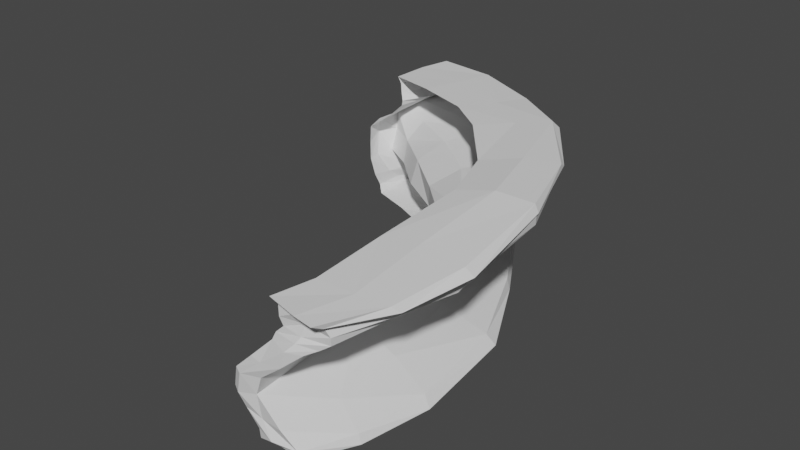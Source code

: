 # Source: Cliff_03.blend  (saved by Blender 2.92.15; exported with 4.5.12 LTS)
import bpy
from mathutils import Matrix  # noqa: F401  (used for matrix-valued properties, if any)

bpy.ops.wm.read_factory_settings(use_empty=True)
scene = bpy.context.scene
scene.name = 'Scene'

# ---- world
world_world = bpy.data.worlds.new('World'); scene.world = world_world
world_world.use_nodes = True; world_world.node_tree.nodes.clear()
_N = world_world.node_tree.nodes; _L = world_world.node_tree.links
n0 = _N.new('ShaderNodeOutputWorld'); n0.name = 'World Output'; n0.location = (300, 300)
n1 = _N.new('ShaderNodeBackground'); n1.name = 'Background'; n1.location = (10, 300)
n1.inputs[0].default_value = (0.05088, 0.05088, 0.05088, 1.0)
_L.new(n1.outputs[0], n0.inputs[0])
n0.is_active_output = True
world_world.color = (0.05088, 0.05088, 0.05088)
world_world.use_sun_shadow = False
world_world.sun_shadow_jitter_overblur = 0.0

# ---- meshes
me_cube_001 = bpy.data.meshes.new('Cube.001')
me_cube_001.from_pydata([(-0.5641, -12.38, -0.7414), (0.237, -12.37, 4.914), (-9.657, 4.218, -0.7608), (-9.403, 5.16, 4.849), (1.213, -12.31, -0.7873), (-9.252, 7.408, -0.6862), (0.1176, -12.08, 3.473), (-9.039, 4.999, 3.588), (-8.475, 7.703, 3.69), (1.966, -12.11, 3.55), (0.3759, -12.15, 4.163), (-9.166, 5.131, 4.128), (-8.285, 8.321, 4.143), (2.423, -12.06, 4.172), (-2.13, -0.7802, -0.857), (-0.892, -0.3215, 4.943), (0.09797, 0.8107, -0.8443), (0.8598, 1.292, 3.599), (1.353, 1.827, 4.208), (-0.2249, -7.837, -0.8298), (3.161, -7.041, 3.711), (3.543, -6.99, 4.148), (0.4403, -7.481, 5.053), (2.629, -7.569, -0.829), (-4.837, 3.659, 4.955), (-4.999, 5.679, -0.7763), (-6.237, 2.894, -0.8075), (-4.002, 6.487, 3.583), (-3.837, 6.785, 4.073), (-0.4424, -11.16, -0.9144), (0.199, -12.0, 4.561), (-7.279, 4.532, 4.938), (-9.934, 4.447, -0.4501), (-9.054, 7.634, -0.3783), (-7.319, 6.834, -0.819), (1.199, -12.43, -0.4286), (-1.345, -12.52, 1.792), (-10.17, 4.11, 2.539), (-10.18, 6.086, 2.681), (0.6672, -12.51, 2.561), (0.0408, -12.18, 3.215), (-8.985, 4.978, 3.832), (-8.195, 7.89, 3.78), (2.386, -12.02, 3.851), (2.444, -10.09, 3.692), (-10.02, 3.91, 1.041), (-10.01, 5.439, 0.9985), (-0.5215, -12.47, 1.048), (-1.118, -12.41, 0.2379), (-9.33, 4.454, 3.168), (-9.216, 6.781, 3.299), (1.487, -12.3, 3.272), (-0.6574, -12.49, 2.475), (0.4742, -12.08, 3.82), (-9.336, 5.291, 4.5), (-8.372, 8.197, 4.522), (2.291, -12.18, 4.507), (3.125, -9.941, 4.18), (-9.929, 4.102, 0.1704), (-9.402, 6.278, 0.1184), (0.5654, -12.55, 0.1783), (-0.5906, -12.4, -0.3598), (-1.561, -12.44, 0.954), (-10.21, 4.115, 1.753), (-10.1, 5.909, 1.926), (-0.2254, -12.51, 1.827), (-4.066, 1.714, -0.8532), (0.2785, -3.314, 5.146), (2.103, -2.991, -0.7801), (-1.455, 4.675, 3.558), (-0.9976, 5.131, 4.095), (-2.388, -0.5159, 0.8054), (-0.1161, 0.9181, -0.4854), (1.235, 1.519, 3.885), (-1.788, -0.2071, 2.599), (-1.389, 0.4151, 0.1218), (-0.3634, 0.7035, 3.238), (-2.467, -0.4664, 1.834), (1.429, 1.746, 4.552), (-0.3513, -3.944, -0.8408), (2.541, -2.909, 3.704), (3.181, -2.47, 4.378), (0.6354, -10.77, 4.979), (2.097, -10.47, -0.8403), (-6.861, 6.502, 4.841), (-0.6831, -7.402, 1.269), (2.268, -7.384, -0.4762), (3.48, -7.275, 3.955), (0.7751, -8.111, 2.874), (0.7402, -7.157, 0.3177), (1.872, -7.577, 3.442), (0.08905, -7.797, 2.121), (3.725, -7.106, 4.554), (-3.12, 2.365, 4.978), (-2.07, 4.368, -0.8207), (-7.612, 4.811, -0.7614), (1.001, -3.901, -0.8808), (1.613, -2.72, 5.306), (-3.447, 2.968, -0.8398), (-1.943, 3.717, 4.946), (-1.246, -12.62, 0.8961), (-10.12, 4.523, 1.018), (-7.968, 3.703, -0.8264), (-6.564, 7.463, 3.577), (-6.454, 8.039, 4.133), (-3.888, 6.918, 4.325), (-6.898, 3.504, 1.948), (-4.713, 5.871, 3.275), (-6.09, 4.07, 0.1989), (-6.248, 4.591, 2.683), (-3.654, 6.721, 3.744), (-5.006, 5.595, -0.4195), (-6.888, 3.016, 0.9988), (-9.761, 5.646, -0.3735), (0.1454, -12.59, -0.43), (-8.514, 6.108, 3.801), (1.311, -12.18, 3.816), (-0.0781, -12.64, 2.537), (-10.37, 4.973, 2.628), (-0.3847, -12.42, 0.1239), (-9.786, 5.011, 0.09598), (-9.391, 5.487, 3.151), (3.293, -10.11, 4.492), (-0.2589, -10.75, 1.973), (0.909, -12.54, 3.282), (1.478, -10.39, 3.367), (-10.53, 5.107, 1.935), (-0.9586, -12.74, 1.811), (0.9123, -10.17, 0.2625), (2.176, -10.74, 4.971), (0.6432, -10.98, 2.704), (2.776, -9.898, 3.887), (0.6777, -10.7, -1.052), (1.964, -10.43, -0.4808), (1.228, -12.25, 4.626), (-9.021, 6.771, 4.416), (-0.6218, -10.2, 1.154), (-4.861, 1.779, 0.949), (-4.013, 5.297, 4.873), (-5.893, 4.052, -0.8159), (-2.109, 4.298, -0.4904), (1.279, -7.643, -0.8954), (-1.207, 4.842, 3.824), (-3.908, 2.753, 2.672), (1.866, -7.203, 5.115), (-3.452, 2.831, 0.2057), (-1.223, -0.2108, -0.839), (0.5326, 0.6134, 5.122), (-2.316, 3.864, 3.191), (-4.971, 1.914, 1.847), (-0.8656, 5.218, 4.459), (-8.819, 6.508, 4.069), (1.371, -12.03, 4.215), (-1.465, -3.48, 1.087), (1.678, -2.999, -0.4571), (2.793, -2.638, 4.079), (0.2118, -3.889, 2.835), (-0.2327, -3.21, 0.2297), (1.316, -3.36, 3.403), (-0.6663, -3.955, 1.986), (3.21, -2.483, 4.78), (-6.538, 8.023, 4.472), (-8.846, 5.153, 1.864), (-7.535, 6.502, 3.227), (-7.787, 5.544, 0.1681), (-8.412, 5.774, 2.724), (-6.44, 7.855, 3.844), (-7.369, 7.047, -0.4134), (-8.53, 4.517, 1.025), (-8.716, 6.435, 3.639), (1.205, -12.35, 3.615), (1.631, -12.76, 4.955), (0.3553, -12.34, -0.6848), (-9.512, 7.052, 4.761), (-9.703, 5.656, -0.6411), (2.496, -12.45, 4.709), (2.408, -12.86, 4.922), (-9.244, 8.564, 4.738), (-8.608, 8.625, 4.564), (1.713, 1.424, 4.924), (1.546, 1.915, 4.656), (4.07, -7.239, 4.687), (3.677, -7.218, 4.931), (-3.831, 7.177, 4.466), (-3.557, 6.931, 4.678), (3.384, -10.48, 4.882), (3.603, -10.21, 4.626), (-1.031, 5.075, 4.841), (-0.7798, 5.239, 4.566), (3.069, -2.391, 5.13), (3.289, -2.487, 4.868), (-6.528, 8.198, 4.748), (-6.384, 8.338, 4.514)], [], [(171, 1, 30, 134), (135, 55, 12, 151), (21, 92, 122, 57), (189, 97, 144, 182), (175, 176, 171, 134, 56), (57, 122, 56, 13), (141, 132, 29, 19), (134, 30, 10, 152), (132, 83, 4, 172), (160, 190, 181, 92), (129, 82, 1, 171), (88, 130, 123, 91), (101, 46, 59, 120), (106, 109, 143, 149), (136, 123, 65, 47), (123, 130, 39, 65), (118, 38, 64, 126), (36, 62, 100, 127), (170, 6, 40, 124), (85, 91, 123, 136), (169, 8, 50, 121), (48, 61, 114, 119), (130, 125, 51, 39), (90, 20, 44, 125), (125, 44, 9, 51), (40, 52, 117, 124), (85, 136, 128, 89), (88, 90, 125, 130), (38, 118, 121, 50), (46, 101, 126, 64), (133, 128, 60, 35), (128, 136, 47, 60), (100, 62, 48, 119), (33, 113, 120, 59), (86, 89, 128, 133), (152, 10, 53, 116), (151, 12, 42, 115), (116, 53, 6, 170), (20, 87, 131, 44), (87, 21, 57, 131), (131, 57, 13, 43), (44, 131, 43, 9), (115, 42, 8, 169), (114, 61, 0, 172), (23, 86, 133, 83), (83, 133, 35, 4), (113, 33, 5, 174), (145, 137, 71, 75), (137, 149, 77, 71), (77, 74, 156, 159), (107, 148, 143, 109), (25, 111, 140, 94), (140, 145, 75, 72), (106, 149, 137, 112), (94, 140, 72, 16), (27, 110, 142, 69), (110, 28, 70, 142), (142, 70, 18, 73), (69, 142, 73, 17), (149, 143, 74, 77), (143, 148, 76, 74), (108, 145, 140, 111), (108, 112, 137, 145), (107, 27, 69, 148), (148, 69, 17, 76), (99, 93, 15, 147), (139, 98, 66, 26), (98, 94, 16, 146), (150, 188, 180, 78), (28, 105, 150, 70), (191, 84, 138, 184), (78, 180, 190, 160), (70, 150, 78, 18), (173, 177, 178, 55, 135), (54, 135, 151, 11), (23, 83, 132, 141), (56, 134, 152, 13), (29, 132, 172, 0), (22, 82, 129, 144), (122, 186, 175, 56), (39, 117, 127, 65), (126, 101, 45, 63), (9, 170, 124, 51), (120, 113, 32, 58), (7, 169, 121, 49), (121, 118, 37, 49), (37, 118, 126, 63), (47, 100, 119, 60), (157, 153, 85, 89), (153, 159, 91, 85), (38, 165, 162, 64), (74, 76, 158, 156), (16, 72, 154, 68), (154, 157, 89, 86), (71, 77, 159, 153), (68, 154, 86, 23), (17, 73, 155, 80), (73, 18, 81, 155), (155, 81, 21, 87), (80, 155, 87, 20), (159, 156, 88, 91), (156, 158, 90, 88), (72, 75, 157, 154), (75, 71, 153, 157), (76, 17, 80, 158), (158, 80, 20, 90), (97, 67, 22, 144), (146, 96, 79, 14), (96, 68, 23, 141), (174, 95, 102, 2), (18, 78, 160, 81), (144, 129, 185, 182), (92, 181, 186, 122), (81, 160, 92, 21), (12, 55, 161, 104), (173, 84, 191, 177), (138, 99, 187, 184), (104, 161, 105, 28), (95, 34, 25, 139), (187, 99, 147, 179), (84, 31, 24, 138), (168, 162, 106, 112), (162, 165, 109, 106), (46, 168, 164, 59), (127, 100, 47, 65), (165, 163, 107, 109), (50, 8, 103, 163), (163, 103, 27, 107), (33, 59, 164, 167), (167, 164, 108, 111), (164, 168, 112, 108), (38, 50, 163, 165), (46, 64, 162, 168), (8, 42, 166, 103), (42, 12, 104, 166), (166, 104, 28, 110), (103, 166, 110, 27), (5, 33, 167, 34), (34, 167, 111, 25), (45, 101, 120, 58), (119, 114, 35, 60), (124, 117, 39, 51), (13, 152, 116, 43), (11, 151, 115, 41), (43, 116, 170, 9), (41, 115, 169, 7), (35, 114, 172, 4), (32, 113, 174, 2), (24, 93, 99, 138), (147, 97, 189, 179), (25, 94, 98, 139), (66, 98, 146, 14), (15, 67, 97, 147), (105, 183, 188, 150), (16, 68, 96, 146), (79, 96, 141, 19), (5, 34, 95, 174), (102, 95, 139, 26), (3, 31, 84, 173), (161, 192, 183, 105), (3, 173, 135, 54), (55, 178, 192, 161), (117, 52, 36, 127), (182, 185, 186, 181), (185, 176, 175, 186), (184, 187, 188, 183), (187, 179, 180, 188), (179, 189, 190, 180), (189, 182, 181, 190), (177, 191, 192, 178), (191, 184, 183, 192), (185, 129, 171, 176)])
_uv = me_cube_001.uv_layers.new(name='UVMap')
_uv.uv.foreach_set('vector', [0.625, 0.875, 0.625, 1.0, 0.6094, 1.0, 0.6094, 0.875, 0.6094, 0.375, 0.6094, 0.5, 0.5938, 0.5, 0.5938, 0.375, 0.5938, 0.6919, 0.6094, 0.6919, 0.6094, 0.7188, 0.5938, 0.7188, 0.6632, 0.6563, 0.75, 0.6562, 0.75, 0.6919, 0.6558, 0.6919, 0.6144, 0.75, 0.625, 0.8206, 0.625, 0.875, 0.6094, 0.875, 0.6094, 0.75, 0.5938, 0.7188, 0.6094, 0.7188, 0.6094, 0.75, 0.5938, 0.75, 0.25, 0.6919, 0.25, 0.7188, 0.125, 0.7188, 0.125, 0.6919, 0.6094, 0.875, 0.6094, 1.0, 0.5938, 1.0, 0.5938, 0.875, 0.25, 0.7188, 0.375, 0.7188, 0.375, 0.75, 0.25, 0.75, 0.6094, 0.6563, 0.6154, 0.6563, 0.615, 0.6919, 0.6094, 0.6919, 0.75, 0.7188, 0.875, 0.7188, 0.875, 0.75, 0.75, 0.75, 0.5156, 0.6919, 0.5156, 0.7188, 0.4844, 0.7188, 0.4844, 0.6919, 0.4531, 0.375, 0.4531, 0.5, 0.4219, 0.5, 0.4219, 0.375, 0.4844, 0.5625, 0.5156, 0.5625, 0.5156, 0.5938, 0.4844, 0.5938, 0.4531, 0.7188, 0.4844, 0.7188, 0.4844, 0.75, 0.4531, 0.75, 0.4844, 0.7188, 0.5156, 0.7188, 0.5156, 0.75, 0.4844, 0.75, 0.5156, 0.375, 0.5156, 0.5, 0.4844, 0.5, 0.4844, 0.375, 0.4844, 1.0, 0.4531, 1.0, 0.4531, 0.875, 0.4844, 0.875, 0.5625, 0.875, 0.5625, 1.0, 0.5469, 1.0, 0.5469, 0.875, 0.4531, 0.6919, 0.4844, 0.6919, 0.4844, 0.7188, 0.4531, 0.7188, 0.5625, 0.375, 0.5625, 0.5, 0.5469, 0.5, 0.5469, 0.375, 0.4219, 1.0, 0.3906, 1.0, 0.3906, 0.875, 0.4219, 0.875, 0.5156, 0.7188, 0.5469, 0.7188, 0.5469, 0.75, 0.5156, 0.75, 0.5469, 0.6919, 0.5625, 0.6919, 0.5625, 0.7188, 0.5469, 0.7188, 0.5469, 0.7188, 0.5625, 0.7188, 0.5625, 0.75, 0.5469, 0.75, 0.5469, 1.0, 0.5156, 1.0, 0.5156, 0.875, 0.5469, 0.875, 0.4531, 0.6919, 0.4531, 0.7188, 0.4219, 0.7188, 0.4219, 0.6919, 0.5156, 0.6919, 0.5469, 0.6919, 0.5469, 0.7188, 0.5156, 0.7188, 0.5156, 0.5, 0.5156, 0.375, 0.5469, 0.375, 0.5469, 0.5, 0.4531, 0.5, 0.4531, 0.375, 0.4844, 0.375, 0.4844, 0.5, 0.3906, 0.7188, 0.4219, 0.7188, 0.4219, 0.75, 0.3906, 0.75, 0.4219, 0.7188, 0.4531, 0.7188, 0.4531, 0.75, 0.4219, 0.75, 0.4531, 0.875, 0.4531, 1.0, 0.4219, 1.0, 0.4219, 0.875, 0.3906, 0.5, 0.3906, 0.375, 0.4219, 0.375, 0.4219, 0.5, 0.3906, 0.6919, 0.4219, 0.6919, 0.4219, 0.7188, 0.3906, 0.7188, 0.5938, 0.875, 0.5938, 1.0, 0.5781, 1.0, 0.5781, 0.875, 0.5938, 0.375, 0.5938, 0.5, 0.5781, 0.5, 0.5781, 0.375, 0.5781, 0.875, 0.5781, 1.0, 0.5625, 1.0, 0.5625, 0.875, 0.5625, 0.6919, 0.5781, 0.6919, 0.5781, 0.7188, 0.5625, 0.7188, 0.5781, 0.6919, 0.5938, 0.6919, 0.5938, 0.7188, 0.5781, 0.7188, 0.5781, 0.7188, 0.5938, 0.7188, 0.5938, 0.75, 0.5781, 0.75, 0.5625, 0.7188, 0.5781, 0.7188, 0.5781, 0.75, 0.5625, 0.75, 0.5781, 0.375, 0.5781, 0.5, 0.5625, 0.5, 0.5625, 0.375, 0.3906, 0.875, 0.3906, 1.0, 0.375, 1.0, 0.375, 0.875, 0.375, 0.6919, 0.3906, 0.6919, 0.3906, 0.7188, 0.375, 0.7188, 0.375, 0.7188, 0.3906, 0.7188, 0.3906, 0.75, 0.375, 0.75, 0.3906, 0.375, 0.3906, 0.5, 0.375, 0.5, 0.375, 0.375, 0.4219, 0.5938, 0.4531, 0.5938, 0.4531, 0.625, 0.4219, 0.625, 0.4531, 0.5938, 0.4844, 0.5938, 0.4844, 0.625, 0.4531, 0.625, 0.4844, 0.625, 0.5156, 0.625, 0.5156, 0.6563, 0.4844, 0.6563, 0.5469, 0.5625, 0.5469, 0.5938, 0.5156, 0.5938, 0.5156, 0.5625, 0.375, 0.5625, 0.3906, 0.5625, 0.3906, 0.5938, 0.375, 0.5938, 0.3906, 0.5938, 0.4219, 0.5938, 0.4219, 0.625, 0.3906, 0.625, 0.4844, 0.5625, 0.4844, 0.5938, 0.4531, 0.5938, 0.4531, 0.5625, 0.375, 0.5938, 0.3906, 0.5938, 0.3906, 0.625, 0.375, 0.625, 0.5625, 0.5625, 0.5781, 0.5625, 0.5781, 0.5938, 0.5625, 0.5938, 0.5781, 0.5625, 0.5938, 0.5625, 0.5938, 0.5938, 0.5781, 0.5938, 0.5781, 0.5938, 0.5938, 0.5938, 0.5938, 0.625, 0.5781, 0.625, 0.5625, 0.5938, 0.5781, 0.5938, 0.5781, 0.625, 0.5625, 0.625, 0.4844, 0.5938, 0.5156, 0.5938, 0.5156, 0.625, 0.4844, 0.625, 0.5156, 0.5938, 0.5469, 0.5938, 0.5469, 0.625, 0.5156, 0.625, 0.4219, 0.5625, 0.4219, 0.5938, 0.3906, 0.5938, 0.3906, 0.5625, 0.4219, 0.5625, 0.4531, 0.5625, 0.4531, 0.5938, 0.4219, 0.5938, 0.5469, 0.5625, 0.5625, 0.5625, 0.5625, 0.5938, 0.5469, 0.5938, 0.5469, 0.5938, 0.5625, 0.5938, 0.5625, 0.625, 0.5469, 0.625, 0.75, 0.5938, 0.875, 0.5938, 0.875, 0.625, 0.75, 0.625, 0.25, 0.5625, 0.25, 0.5938, 0.125, 0.5938, 0.125, 0.5625, 0.25, 0.5938, 0.375, 0.5938, 0.375, 0.625, 0.25, 0.625, 0.6094, 0.5938, 0.6144, 0.5938, 0.615, 0.625, 0.6094, 0.625, 0.5938, 0.5625, 0.6094, 0.5625, 0.6094, 0.5938, 0.5938, 0.5938, 0.6651, 0.5313, 0.75, 0.5313, 0.75, 0.5625, 0.6617, 0.5625, 0.6094, 0.625, 0.615, 0.625, 0.6154, 0.6563, 0.6094, 0.6563, 0.5938, 0.5938, 0.6094, 0.5938, 0.6094, 0.625, 0.5938, 0.625, 0.625, 0.375, 0.625, 0.4566, 0.6122, 0.5, 0.6094, 0.5, 0.6094, 0.375, 0.6094, 0.25, 0.6094, 0.375, 0.5938, 0.375, 0.5938, 0.25, 0.375, 0.6919, 0.375, 0.7188, 0.25, 0.7188, 0.25, 0.6919, 0.6094, 0.75, 0.6094, 0.875, 0.5938, 0.875, 0.5938, 0.75, 0.125, 0.7188, 0.25, 0.7188, 0.25, 0.75, 0.125, 0.75, 0.875, 0.6919, 0.875, 0.7188, 0.75, 0.7188, 0.75, 0.6919, 0.6094, 0.7188, 0.6154, 0.7188, 0.6144, 0.75, 0.6094, 0.75, 0.5156, 0.75, 0.5156, 0.875, 0.4844, 0.875, 0.4844, 0.75, 0.4844, 0.375, 0.4531, 0.375, 0.4531, 0.25, 0.4844, 0.25, 0.5625, 0.75, 0.5625, 0.875, 0.5469, 0.875, 0.5469, 0.75, 0.4219, 0.375, 0.3906, 0.375, 0.3906, 0.25, 0.4219, 0.25, 0.5625, 0.25, 0.5625, 0.375, 0.5469, 0.375, 0.5469, 0.25, 0.5469, 0.375, 0.5156, 0.375, 0.5156, 0.25, 0.5469, 0.25, 0.5156, 0.25, 0.5156, 0.375, 0.4844, 0.375, 0.4844, 0.25, 0.4531, 0.75, 0.4531, 0.875, 0.4219, 0.875, 0.4219, 0.75, 0.4219, 0.6563, 0.4531, 0.6562, 0.4531, 0.6919, 0.4219, 0.6919, 0.4531, 0.6562, 0.4844, 0.6563, 0.4844, 0.6919, 0.4531, 0.6919, 0.5156, 0.5, 0.5156, 0.5313, 0.4844, 0.5313, 0.4844, 0.5, 0.5156, 0.625, 0.5469, 0.625, 0.5469, 0.6563, 0.5156, 0.6563, 0.375, 0.625, 0.3906, 0.625, 0.3906, 0.6563, 0.375, 0.6562, 0.3906, 0.6563, 0.4219, 0.6563, 0.4219, 0.6919, 0.3906, 0.6919, 0.4531, 0.625, 0.4844, 0.625, 0.4844, 0.6563, 0.4531, 0.6562, 0.375, 0.6562, 0.3906, 0.6563, 0.3906, 0.6919, 0.375, 0.6919, 0.5625, 0.625, 0.5781, 0.625, 0.5781, 0.6563, 0.5625, 0.6562, 0.5781, 0.625, 0.5938, 0.625, 0.5938, 0.6562, 0.5781, 0.6563, 0.5781, 0.6563, 0.5938, 0.6562, 0.5938, 0.6919, 0.5781, 0.6919, 0.5625, 0.6562, 0.5781, 0.6563, 0.5781, 0.6919, 0.5625, 0.6919, 0.4844, 0.6563, 0.5156, 0.6563, 0.5156, 0.6919, 0.4844, 0.6919, 0.5156, 0.6563, 0.5469, 0.6563, 0.5469, 0.6919, 0.5156, 0.6919, 0.3906, 0.625, 0.4219, 0.625, 0.4219, 0.6563, 0.3906, 0.6563, 0.4219, 0.625, 0.4531, 0.625, 0.4531, 0.6562, 0.4219, 0.6563, 0.5469, 0.625, 0.5625, 0.625, 0.5625, 0.6562, 0.5469, 0.6563, 0.5469, 0.6563, 0.5625, 0.6562, 0.5625, 0.6919, 0.5469, 0.6919, 0.75, 0.6562, 0.875, 0.6562, 0.875, 0.6919, 0.75, 0.6919, 0.25, 0.625, 0.25, 0.6562, 0.125, 0.6563, 0.125, 0.625, 0.25, 0.6562, 0.375, 0.6562, 0.375, 0.6919, 0.25, 0.6919, 0.25, 0.5, 0.25, 0.5313, 0.125, 0.5313, 0.125, 0.5, 0.5938, 0.625, 0.6094, 0.625, 0.6094, 0.6563, 0.5938, 0.6562, 0.75, 0.6919, 0.75, 0.7188, 0.6785, 0.7188, 0.6558, 0.6919, 0.6094, 0.6919, 0.615, 0.6919, 0.6154, 0.7188, 0.6094, 0.7188, 0.5938, 0.6562, 0.6094, 0.6563, 0.6094, 0.6919, 0.5938, 0.6919, 0.5938, 0.5, 0.6094, 0.5, 0.6094, 0.5313, 0.5938, 0.5313, 0.75, 0.5, 0.75, 0.5313, 0.6651, 0.5313, 0.6684, 0.5, 0.75, 0.5625, 0.75, 0.5938, 0.6558, 0.5938, 0.6617, 0.5625, 0.5938, 0.5313, 0.6094, 0.5313, 0.6094, 0.5625, 0.5938, 0.5625, 0.25, 0.5313, 0.375, 0.5313, 0.375, 0.5625, 0.25, 0.5625, 0.6558, 0.5938, 0.75, 0.5938, 0.75, 0.625, 0.6699, 0.625, 0.75, 0.5313, 0.875, 0.5313, 0.875, 0.5625, 0.75, 0.5625, 0.4531, 0.5313, 0.4844, 0.5313, 0.4844, 0.5625, 0.4531, 0.5625, 0.4844, 0.5313, 0.5156, 0.5313, 0.5156, 0.5625, 0.4844, 0.5625, 0.4531, 0.5, 0.4531, 0.5313, 0.4219, 0.5313, 0.4219, 0.5, 0.4844, 0.875, 0.4531, 0.875, 0.4531, 0.75, 0.4844, 0.75, 0.5156, 0.5313, 0.5469, 0.5312, 0.5469, 0.5625, 0.5156, 0.5625, 0.5469, 0.5, 0.5625, 0.5, 0.5625, 0.5313, 0.5469, 0.5312, 0.5469, 0.5312, 0.5625, 0.5313, 0.5625, 0.5625, 0.5469, 0.5625, 0.3906, 0.5, 0.4219, 0.5, 0.4219, 0.5313, 0.3906, 0.5313, 0.3906, 0.5313, 0.4219, 0.5313, 0.4219, 0.5625, 0.3906, 0.5625, 0.4219, 0.5313, 0.4531, 0.5313, 0.4531, 0.5625, 0.4219, 0.5625, 0.5156, 0.5, 0.5469, 0.5, 0.5469, 0.5312, 0.5156, 0.5313, 0.4531, 0.5, 0.4844, 0.5, 0.4844, 0.5313, 0.4531, 0.5313, 0.5625, 0.5, 0.5781, 0.5, 0.5781, 0.5313, 0.5625, 0.5313, 0.5781, 0.5, 0.5938, 0.5, 0.5938, 0.5313, 0.5781, 0.5313, 0.5781, 0.5313, 0.5938, 0.5313, 0.5938, 0.5625, 0.5781, 0.5625, 0.5625, 0.5313, 0.5781, 0.5313, 0.5781, 0.5625, 0.5625, 0.5625, 0.375, 0.5, 0.3906, 0.5, 0.3906, 0.5313, 0.375, 0.5313, 0.375, 0.5313, 0.3906, 0.5313, 0.3906, 0.5625, 0.375, 0.5625, 0.4531, 0.25, 0.4531, 0.375, 0.4219, 0.375, 0.4219, 0.25, 0.4219, 0.875, 0.3906, 0.875, 0.3906, 0.75, 0.4219, 0.75, 0.5469, 0.875, 0.5156, 0.875, 0.5156, 0.75, 0.5469, 0.75, 0.5938, 0.75, 0.5938, 0.875, 0.5781, 0.875, 0.5781, 0.75, 0.5938, 0.25, 0.5938, 0.375, 0.5781, 0.375, 0.5781, 0.25, 0.5781, 0.75, 0.5781, 0.875, 0.5625, 0.875, 0.5625, 0.75, 0.5781, 0.25, 0.5781, 0.375, 0.5625, 0.375, 0.5625, 0.25, 0.3906, 0.75, 0.3906, 0.875, 0.375, 0.875, 0.375, 0.75, 0.3906, 0.25, 0.3906, 0.375, 0.375, 0.375, 0.375, 0.25, 0.875, 0.5625, 0.875, 0.5938, 0.75, 0.5938, 0.75, 0.5625, 0.75, 0.625, 0.75, 0.6562, 0.6632, 0.6562, 0.6699, 0.625, 0.375, 0.5625, 0.375, 0.5938, 0.25, 0.5938, 0.25, 0.5625, 0.125, 0.5938, 0.25, 0.5938, 0.25, 0.625, 0.125, 0.625, 0.875, 0.625, 0.875, 0.6562, 0.75, 0.6562, 0.75, 0.625, 0.6094, 0.5625, 0.6169, 0.5625, 0.6144, 0.5938, 0.6094, 0.5938, 0.375, 0.625, 0.375, 0.6562, 0.25, 0.6562, 0.25, 0.625, 0.125, 0.6563, 0.25, 0.6562, 0.25, 0.6919, 0.125, 0.6919, 0.375, 0.5, 0.375, 0.5313, 0.25, 0.5313, 0.25, 0.5, 0.125, 0.5313, 0.25, 0.5313, 0.25, 0.5625, 0.125, 0.5625, 0.875, 0.5, 0.875, 0.5313, 0.75, 0.5313, 0.75, 0.5, 0.6094, 0.5313, 0.6175, 0.5313, 0.6169, 0.5625, 0.6094, 0.5625, 0.625, 0.25, 0.625, 0.375, 0.6094, 0.375, 0.6094, 0.25, 0.6094, 0.5, 0.6122, 0.5, 0.6175, 0.5313, 0.6094, 0.5313, 0.5156, 0.875, 0.5156, 1.0, 0.4844, 1.0, 0.4844, 0.875, 0.6558, 0.6919, 0.6785, 0.7188, 0.6154, 0.7188, 0.615, 0.6919, 0.6785, 0.7188, 0.6956, 0.75, 0.6144, 0.75, 0.6154, 0.7188, 0.6617, 0.5625, 0.6558, 0.5938, 0.6144, 0.5938, 0.6169, 0.5625, 0.6558, 0.5938, 0.6699, 0.625, 0.615, 0.625, 0.6144, 0.5938, 0.6699, 0.625, 0.6632, 0.6562, 0.6154, 0.6563, 0.615, 0.625, 0.6632, 0.6563, 0.6558, 0.6919, 0.615, 0.6919, 0.6154, 0.6563, 0.6684, 0.5, 0.6651, 0.5313, 0.6175, 0.5313, 0.6122, 0.5, 0.6651, 0.5313, 0.6617, 0.5625, 0.6169, 0.5625, 0.6175, 0.5313, 0.6785, 0.7188, 0.75, 0.7188, 0.75, 0.75, 0.6956, 0.75])
me_cube_001.use_remesh_fix_poles = True
me_cube_001.use_remesh_preserve_attributes = False
me_cube_001.use_mirror_vertex_groups = False
me_cube_001.update()

# ---- objects
ob_cliff_03 = bpy.data.objects.new('Cliff 03', me_cube_001)

# ---- transforms, parenting, visibility, modifiers, constraints
ob_cliff_03.location = (0.0, 0.0, 0.0)
ob_cliff_03.lineart.crease_threshold = 0.0

# ---- collection membership
scene.collection.objects.link(ob_cliff_03)

# ---- scene / render settings (as saved in the file)
scene.frame_start = 1; scene.frame_end = 250; scene.frame_set(1)
scene.render.engine = 'BLENDER_EEVEE_NEXT'
scene.cycles.use_denoising = False
scene.cycles.samples = 128
scene.cycles.sampling_pattern = 'TABULATED_SOBOL'
scene.cycles.use_adaptive_sampling = False
scene.cycles.use_light_tree = False
scene.view_settings.view_transform = 'Filmic'
bpy.context.view_layer.update()

# ---- added for rendering (the .blend has no active camera and no usable light): camera, sun
cam_auto = bpy.data.cameras.new('AutoCamera')
cam_auto.lens = 50.0
cam_auto.sensor_width = 36.0
cam_auto.clip_end = 1000.0
ob_auto_camera = bpy.data.objects.new('AutoCamera', cam_auto)
scene.collection.objects.link(ob_auto_camera)
ob_auto_camera.location = (21.5095, -31.8026, 21.9184)
ob_auto_camera.rotation_euler = (1.09748, -7.21219e-08, 0.694738)
scene.camera = ob_auto_camera
light_auto_sun = bpy.data.lights.new('AutoSun', 'SUN')
light_auto_sun.energy = 3.0
light_auto_sun.angle = 0.0523599
ob_auto_sun = bpy.data.objects.new('AutoSun', light_auto_sun)
scene.collection.objects.link(ob_auto_sun)
ob_auto_sun.rotation_euler = (0.872665, 0.174533, 0.523599)
bpy.context.view_layer.update()

